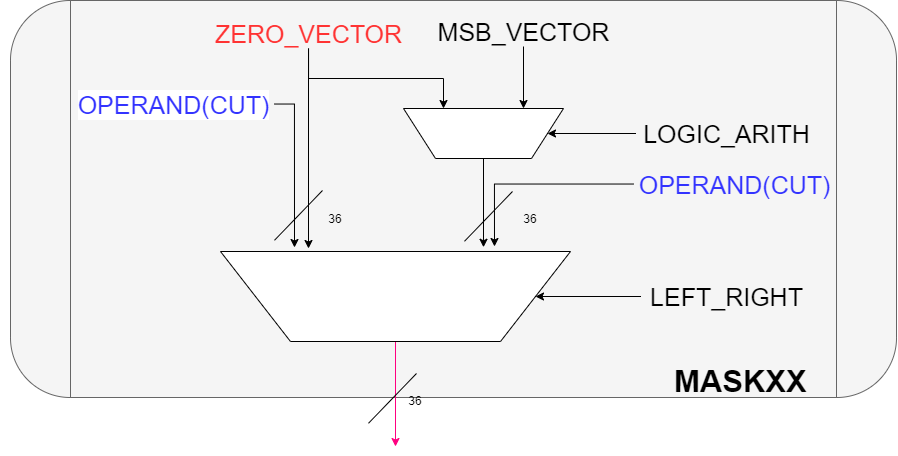

The diagram above was exported from draw.io. Its source (the exported page's mxGraphModel, read from the mxfile embedded in the PNG):
<mxGraphModel dx="1021" dy="129" grid="0" gridSize="10" guides="1" tooltips="1" connect="1" arrows="1" fold="1" page="0" pageScale="1" pageWidth="1169" pageHeight="827" math="0" shadow="0">
  <root>
    <mxCell id="0" />
    <mxCell id="1" parent="0" />
    <mxCell id="Aqnp1F8zhKJ-ZbFxIigT-1" value="" style="shape=process;whiteSpace=wrap;html=1;backgroundOutline=1;labelBackgroundColor=none;fontColor=#333333;rounded=1;fillColor=#f5f5f5;strokeColor=#666666;size=0.06746463547334058;" parent="1" vertex="1">
      <mxGeometry x="254" y="491" width="886" height="397" as="geometry" />
    </mxCell>
    <mxCell id="UY9HtpjnG8txDsXDQYWK-49" style="edgeStyle=orthogonalEdgeStyle;rounded=0;orthogonalLoop=1;jettySize=auto;html=1;exitX=0.5;exitY=0;exitDx=0;exitDy=0;strokeColor=#FF0080;fontSize=19;fontColor=#FF3333;" parent="1" source="UY9HtpjnG8txDsXDQYWK-11" edge="1">
      <mxGeometry relative="1" as="geometry">
        <mxPoint x="639" y="937" as="targetPoint" />
      </mxGeometry>
    </mxCell>
    <mxCell id="UY9HtpjnG8txDsXDQYWK-11" value="" style="shape=trapezoid;perimeter=trapezoidPerimeter;whiteSpace=wrap;html=1;fontSize=19;direction=west;" parent="1" vertex="1">
      <mxGeometry x="464" y="742" width="350" height="90" as="geometry" />
    </mxCell>
    <mxCell id="7-m4pvEKsjMZUzTWlgLw-18" style="edgeStyle=orthogonalEdgeStyle;rounded=0;orthogonalLoop=1;jettySize=auto;html=1;entryX=0.25;entryY=1;entryDx=0;entryDy=0;" parent="1" source="UY9HtpjnG8txDsXDQYWK-12" target="UY9HtpjnG8txDsXDQYWK-17" edge="1">
      <mxGeometry relative="1" as="geometry" />
    </mxCell>
    <mxCell id="UY9HtpjnG8txDsXDQYWK-12" value="&lt;font style=&quot;font-size: 25px&quot;&gt;MSB_VECTOR&lt;br&gt;&lt;/font&gt;" style="text;html=1;resizable=0;autosize=1;align=center;verticalAlign=middle;points=[];fillColor=none;strokeColor=none;rounded=0;fontSize=19;" parent="1" vertex="1">
      <mxGeometry x="672" y="507" width="190" height="30" as="geometry" />
    </mxCell>
    <mxCell id="7-m4pvEKsjMZUzTWlgLw-7" style="edgeStyle=orthogonalEdgeStyle;rounded=0;orthogonalLoop=1;jettySize=auto;html=1;entryX=0.75;entryY=1;entryDx=0;entryDy=0;" parent="1" source="UY9HtpjnG8txDsXDQYWK-15" target="UY9HtpjnG8txDsXDQYWK-17" edge="1">
      <mxGeometry relative="1" as="geometry" />
    </mxCell>
    <mxCell id="7-m4pvEKsjMZUzTWlgLw-14" style="edgeStyle=orthogonalEdgeStyle;rounded=0;orthogonalLoop=1;jettySize=auto;html=1;" parent="1" source="UY9HtpjnG8txDsXDQYWK-15" edge="1">
      <mxGeometry relative="1" as="geometry">
        <mxPoint x="552" y="739" as="targetPoint" />
      </mxGeometry>
    </mxCell>
    <mxCell id="UY9HtpjnG8txDsXDQYWK-15" value="&lt;font style=&quot;font-size: 25px&quot;&gt;ZERO_VECTOR&lt;br&gt;&lt;/font&gt;" style="text;html=1;resizable=0;autosize=1;align=center;verticalAlign=middle;points=[];fillColor=none;strokeColor=none;rounded=0;fontSize=19;fontColor=#FF3333;" parent="1" vertex="1">
      <mxGeometry x="452" y="509" width="200" height="30" as="geometry" />
    </mxCell>
    <mxCell id="UY9HtpjnG8txDsXDQYWK-16" value="&lt;font style=&quot;font-size: 25px&quot;&gt;&lt;br&gt;&lt;/font&gt;" style="text;html=1;resizable=0;autosize=1;align=center;verticalAlign=middle;points=[];fillColor=none;strokeColor=none;rounded=0;fontSize=19;" parent="1" vertex="1">
      <mxGeometry x="244" y="512" width="20" height="30" as="geometry" />
    </mxCell>
    <mxCell id="7-m4pvEKsjMZUzTWlgLw-12" style="edgeStyle=orthogonalEdgeStyle;rounded=0;orthogonalLoop=1;jettySize=auto;html=1;" parent="1" source="UY9HtpjnG8txDsXDQYWK-17" edge="1">
      <mxGeometry relative="1" as="geometry">
        <mxPoint x="727" y="737.7586206896551" as="targetPoint" />
      </mxGeometry>
    </mxCell>
    <mxCell id="UY9HtpjnG8txDsXDQYWK-17" value="" style="shape=trapezoid;perimeter=trapezoidPerimeter;whiteSpace=wrap;html=1;fontSize=19;direction=west;" parent="1" vertex="1">
      <mxGeometry x="647" y="599" width="160" height="50" as="geometry" />
    </mxCell>
    <mxCell id="7-m4pvEKsjMZUzTWlgLw-8" style="edgeStyle=orthogonalEdgeStyle;rounded=0;orthogonalLoop=1;jettySize=auto;html=1;entryX=0;entryY=0.5;entryDx=0;entryDy=0;" parent="1" source="UY9HtpjnG8txDsXDQYWK-33" target="UY9HtpjnG8txDsXDQYWK-17" edge="1">
      <mxGeometry relative="1" as="geometry" />
    </mxCell>
    <mxCell id="UY9HtpjnG8txDsXDQYWK-33" value="&lt;font style=&quot;font-size: 25px&quot;&gt;LOGIC_ARITH&lt;br&gt;&lt;/font&gt;" style="text;html=1;resizable=0;autosize=1;align=center;verticalAlign=middle;points=[];fillColor=none;strokeColor=none;rounded=0;fontSize=19;" parent="1" vertex="1">
      <mxGeometry x="879.5" y="609" width="180" height="30" as="geometry" />
    </mxCell>
    <mxCell id="7-m4pvEKsjMZUzTWlgLw-28" style="edgeStyle=orthogonalEdgeStyle;rounded=0;orthogonalLoop=1;jettySize=auto;html=1;entryX=0;entryY=0.5;entryDx=0;entryDy=0;" parent="1" source="UY9HtpjnG8txDsXDQYWK-35" target="UY9HtpjnG8txDsXDQYWK-11" edge="1">
      <mxGeometry relative="1" as="geometry" />
    </mxCell>
    <mxCell id="UY9HtpjnG8txDsXDQYWK-35" value="&lt;font style=&quot;font-size: 25px&quot;&gt;LEFT_RIGHT&lt;br&gt;&lt;/font&gt;" style="text;html=1;resizable=0;autosize=1;align=center;verticalAlign=middle;points=[];fillColor=none;strokeColor=none;rounded=0;fontSize=19;" parent="1" vertex="1">
      <mxGeometry x="884.5" y="772" width="170" height="30" as="geometry" />
    </mxCell>
    <mxCell id="7-m4pvEKsjMZUzTWlgLw-13" style="edgeStyle=orthogonalEdgeStyle;rounded=0;orthogonalLoop=1;jettySize=auto;html=1;" parent="1" source="UY9HtpjnG8txDsXDQYWK-42" edge="1">
      <mxGeometry relative="1" as="geometry">
        <mxPoint x="538" y="738" as="targetPoint" />
      </mxGeometry>
    </mxCell>
    <mxCell id="UY9HtpjnG8txDsXDQYWK-42" value="&lt;font style=&quot;font-size: 25px&quot;&gt;OPERAND(CUT)&lt;br&gt;&lt;/font&gt;" style="text;html=1;resizable=0;autosize=1;align=center;verticalAlign=middle;points=[];fillColor=none;strokeColor=none;rounded=1;fontSize=19;fontColor=#3333FF;labelBorderColor=none;labelBackgroundColor=#ffffff;" parent="1" vertex="1">
      <mxGeometry x="316" y="580" width="202" height="29" as="geometry" />
    </mxCell>
    <mxCell id="7-m4pvEKsjMZUzTWlgLw-17" style="edgeStyle=orthogonalEdgeStyle;rounded=0;orthogonalLoop=1;jettySize=auto;html=1;" parent="1" source="UY9HtpjnG8txDsXDQYWK-45" edge="1">
      <mxGeometry relative="1" as="geometry">
        <mxPoint x="738" y="737" as="targetPoint" />
        <Array as="points">
          <mxPoint x="738" y="675" />
        </Array>
      </mxGeometry>
    </mxCell>
    <mxCell id="UY9HtpjnG8txDsXDQYWK-45" value="&lt;font style=&quot;font-size: 25px&quot;&gt;&lt;span style=&quot;text-align: left&quot;&gt;OPERAND&lt;/span&gt;(CUT)&lt;br&gt;&lt;/font&gt;" style="text;html=1;resizable=0;autosize=1;align=center;verticalAlign=middle;points=[];fillColor=none;strokeColor=none;rounded=1;fontSize=19;fontColor=#3333FF;labelBorderColor=none;labelBackgroundColor=none;" parent="1" vertex="1">
      <mxGeometry x="877" y="660" width="202" height="29" as="geometry" />
    </mxCell>
    <mxCell id="Aqnp1F8zhKJ-ZbFxIigT-13" value="&lt;font style=&quot;font-size: 31px&quot; color=&quot;#000000&quot;&gt;&lt;b&gt;MASKXX&lt;/b&gt;&lt;/font&gt;" style="text;html=1;resizable=0;points=[];autosize=1;align=left;verticalAlign=top;spacingTop=-4;fontColor=#3333FF;" parent="1" vertex="1">
      <mxGeometry x="916" y="851" width="142" height="19" as="geometry" />
    </mxCell>
    <mxCell id="7-m4pvEKsjMZUzTWlgLw-19" value="" style="endArrow=none;html=1;" parent="1" edge="1">
      <mxGeometry width="50" height="50" relative="1" as="geometry">
        <mxPoint x="518" y="730.78" as="sourcePoint" />
        <mxPoint x="566" y="681" as="targetPoint" />
      </mxGeometry>
    </mxCell>
    <mxCell id="7-m4pvEKsjMZUzTWlgLw-20" value="" style="endArrow=none;html=1;" parent="1" edge="1">
      <mxGeometry width="50" height="50" relative="1" as="geometry">
        <mxPoint x="708" y="731.7799999999997" as="sourcePoint" />
        <mxPoint x="756" y="682" as="targetPoint" />
      </mxGeometry>
    </mxCell>
    <mxCell id="7-m4pvEKsjMZUzTWlgLw-21" value="36" style="text;html=1;strokeColor=none;fillColor=none;align=center;verticalAlign=middle;whiteSpace=wrap;rounded=0;" parent="1" vertex="1">
      <mxGeometry x="754" y="699" width="40" height="20" as="geometry" />
    </mxCell>
    <mxCell id="7-m4pvEKsjMZUzTWlgLw-22" value="36" style="text;html=1;strokeColor=none;fillColor=none;align=center;verticalAlign=middle;whiteSpace=wrap;rounded=0;" parent="1" vertex="1">
      <mxGeometry x="558.5" y="699" width="40" height="20" as="geometry" />
    </mxCell>
    <mxCell id="vEGtP2ts--YIWjty7aPc-1" value="" style="endArrow=none;html=1;" edge="1" parent="1">
      <mxGeometry width="50" height="50" relative="1" as="geometry">
        <mxPoint x="611.9999999999998" y="913.78" as="sourcePoint" />
        <mxPoint x="660" y="864" as="targetPoint" />
      </mxGeometry>
    </mxCell>
    <mxCell id="vEGtP2ts--YIWjty7aPc-2" value="36" style="text;html=1;strokeColor=none;fillColor=none;align=center;verticalAlign=middle;whiteSpace=wrap;rounded=0;" vertex="1" parent="1">
      <mxGeometry x="639" y="881" width="40" height="20" as="geometry" />
    </mxCell>
  </root>
</mxGraphModel>